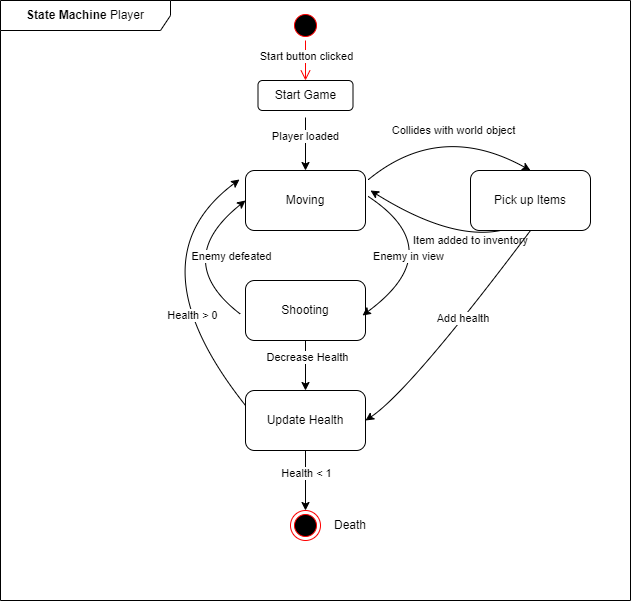

The diagram above was exported from draw.io. Its source (the exported page's mxGraphModel, read from the mxfile embedded in the PNG):
<mxGraphModel dx="2302" dy="743" grid="1" gridSize="10" guides="1" tooltips="1" connect="1" arrows="1" fold="1" page="1" pageScale="1" pageWidth="850" pageHeight="1100" math="0" shadow="0">
  <root>
    <mxCell id="0" />
    <mxCell id="1" parent="0" />
    <mxCell id="Tvrb8hnXUTtp2XwqFdCe-1" value="&lt;b&gt;State Machine &lt;/b&gt;Player" style="shape=umlFrame;whiteSpace=wrap;html=1;width=170;height=30;" vertex="1" parent="1">
      <mxGeometry x="130" y="100" width="630" height="600" as="geometry" />
    </mxCell>
    <mxCell id="Tvrb8hnXUTtp2XwqFdCe-2" value="" style="ellipse;html=1;shape=startState;fillColor=#000000;strokeColor=#ff0000;" vertex="1" parent="1">
      <mxGeometry x="420" y="110" width="30" height="30" as="geometry" />
    </mxCell>
    <mxCell id="Tvrb8hnXUTtp2XwqFdCe-3" value="" style="edgeStyle=orthogonalEdgeStyle;html=1;verticalAlign=bottom;endArrow=open;endSize=8;strokeColor=#ff0000;rounded=0;" edge="1" source="Tvrb8hnXUTtp2XwqFdCe-2" parent="1">
      <mxGeometry relative="1" as="geometry">
        <mxPoint x="435" y="180" as="targetPoint" />
      </mxGeometry>
    </mxCell>
    <mxCell id="Tvrb8hnXUTtp2XwqFdCe-31" value="Start button clicked" style="edgeLabel;html=1;align=center;verticalAlign=middle;resizable=0;points=[];" vertex="1" connectable="0" parent="Tvrb8hnXUTtp2XwqFdCe-3">
      <mxGeometry x="-0.25" relative="1" as="geometry">
        <mxPoint as="offset" />
      </mxGeometry>
    </mxCell>
    <mxCell id="Tvrb8hnXUTtp2XwqFdCe-4" value="Start Game" style="rounded=1;whiteSpace=wrap;html=1;" vertex="1" parent="1">
      <mxGeometry x="387.5" y="180" width="95" height="30" as="geometry" />
    </mxCell>
    <mxCell id="Tvrb8hnXUTtp2XwqFdCe-5" value="" style="ellipse;html=1;shape=endState;fillColor=#000000;strokeColor=#ff0000;" vertex="1" parent="1">
      <mxGeometry x="420" y="610" width="30" height="30" as="geometry" />
    </mxCell>
    <mxCell id="Tvrb8hnXUTtp2XwqFdCe-6" value="Moving" style="rounded=1;whiteSpace=wrap;html=1;" vertex="1" parent="1">
      <mxGeometry x="375" y="270" width="120" height="60" as="geometry" />
    </mxCell>
    <mxCell id="Tvrb8hnXUTtp2XwqFdCe-7" value="Update Health" style="rounded=1;whiteSpace=wrap;html=1;" vertex="1" parent="1">
      <mxGeometry x="375" y="490" width="120" height="60" as="geometry" />
    </mxCell>
    <mxCell id="Tvrb8hnXUTtp2XwqFdCe-8" value="Pick up Items" style="rounded=1;whiteSpace=wrap;html=1;" vertex="1" parent="1">
      <mxGeometry x="600" y="270" width="120" height="60" as="geometry" />
    </mxCell>
    <mxCell id="Tvrb8hnXUTtp2XwqFdCe-9" value="Shooting" style="rounded=1;whiteSpace=wrap;html=1;" vertex="1" parent="1">
      <mxGeometry x="375" y="380" width="120" height="60" as="geometry" />
    </mxCell>
    <mxCell id="Tvrb8hnXUTtp2XwqFdCe-10" value="" style="curved=1;endArrow=classic;html=1;rounded=0;entryX=0;entryY=0.5;entryDx=0;entryDy=0;exitX=-0.042;exitY=0.561;exitDx=0;exitDy=0;exitPerimeter=0;" edge="1" parent="1" source="Tvrb8hnXUTtp2XwqFdCe-9" target="Tvrb8hnXUTtp2XwqFdCe-6">
      <mxGeometry width="50" height="50" relative="1" as="geometry">
        <mxPoint x="140" y="360" as="sourcePoint" />
        <mxPoint x="190" y="310" as="targetPoint" />
        <Array as="points">
          <mxPoint x="300" y="360" />
        </Array>
      </mxGeometry>
    </mxCell>
    <mxCell id="Tvrb8hnXUTtp2XwqFdCe-26" value="Enemy defeated" style="edgeLabel;html=1;align=center;verticalAlign=middle;resizable=0;points=[];" vertex="1" connectable="0" parent="Tvrb8hnXUTtp2XwqFdCe-10">
      <mxGeometry x="0.3091" y="-20" relative="1" as="geometry">
        <mxPoint x="22" as="offset" />
      </mxGeometry>
    </mxCell>
    <mxCell id="Tvrb8hnXUTtp2XwqFdCe-12" value="" style="curved=1;endArrow=classic;html=1;rounded=0;exitX=1.019;exitY=0.428;exitDx=0;exitDy=0;exitPerimeter=0;entryX=0.975;entryY=0.583;entryDx=0;entryDy=0;entryPerimeter=0;" edge="1" parent="1" source="Tvrb8hnXUTtp2XwqFdCe-6" target="Tvrb8hnXUTtp2XwqFdCe-9">
      <mxGeometry width="50" height="50" relative="1" as="geometry">
        <mxPoint x="360" y="410" as="sourcePoint" />
        <mxPoint x="410" y="360" as="targetPoint" />
        <Array as="points">
          <mxPoint x="580" y="350" />
        </Array>
      </mxGeometry>
    </mxCell>
    <mxCell id="Tvrb8hnXUTtp2XwqFdCe-25" value="Enemy in view" style="edgeLabel;html=1;align=center;verticalAlign=middle;resizable=0;points=[];" vertex="1" connectable="0" parent="Tvrb8hnXUTtp2XwqFdCe-12">
      <mxGeometry x="0.3095" y="-21" relative="1" as="geometry">
        <mxPoint as="offset" />
      </mxGeometry>
    </mxCell>
    <mxCell id="Tvrb8hnXUTtp2XwqFdCe-14" value="" style="endArrow=classic;html=1;rounded=0;exitX=0.5;exitY=1;exitDx=0;exitDy=0;entryX=0.5;entryY=0;entryDx=0;entryDy=0;" edge="1" parent="1" source="Tvrb8hnXUTtp2XwqFdCe-9" target="Tvrb8hnXUTtp2XwqFdCe-7">
      <mxGeometry width="50" height="50" relative="1" as="geometry">
        <mxPoint x="445" y="500" as="sourcePoint" />
        <mxPoint x="495" y="450" as="targetPoint" />
      </mxGeometry>
    </mxCell>
    <mxCell id="Tvrb8hnXUTtp2XwqFdCe-30" value="Decrease Health" style="edgeLabel;html=1;align=center;verticalAlign=middle;resizable=0;points=[];" vertex="1" connectable="0" parent="Tvrb8hnXUTtp2XwqFdCe-14">
      <mxGeometry x="-0.38" y="1" relative="1" as="geometry">
        <mxPoint as="offset" />
      </mxGeometry>
    </mxCell>
    <mxCell id="Tvrb8hnXUTtp2XwqFdCe-15" value="" style="endArrow=classic;html=1;rounded=0;exitX=0.5;exitY=1;exitDx=0;exitDy=0;entryX=0.5;entryY=0;entryDx=0;entryDy=0;" edge="1" parent="1" source="Tvrb8hnXUTtp2XwqFdCe-7" target="Tvrb8hnXUTtp2XwqFdCe-5">
      <mxGeometry width="50" height="50" relative="1" as="geometry">
        <mxPoint x="485" y="610" as="sourcePoint" />
        <mxPoint x="535" y="560" as="targetPoint" />
        <Array as="points" />
      </mxGeometry>
    </mxCell>
    <mxCell id="Tvrb8hnXUTtp2XwqFdCe-21" value="Health &amp;lt; 1" style="edgeLabel;html=1;align=center;verticalAlign=middle;resizable=0;points=[];" vertex="1" connectable="0" parent="Tvrb8hnXUTtp2XwqFdCe-15">
      <mxGeometry x="-0.2667" relative="1" as="geometry">
        <mxPoint as="offset" />
      </mxGeometry>
    </mxCell>
    <mxCell id="Tvrb8hnXUTtp2XwqFdCe-16" value="" style="endArrow=classic;html=1;rounded=0;exitX=0.5;exitY=1.233;exitDx=0;exitDy=0;exitPerimeter=0;entryX=0.5;entryY=0;entryDx=0;entryDy=0;" edge="1" parent="1" source="Tvrb8hnXUTtp2XwqFdCe-4" target="Tvrb8hnXUTtp2XwqFdCe-6">
      <mxGeometry width="50" height="50" relative="1" as="geometry">
        <mxPoint x="500" y="270" as="sourcePoint" />
        <mxPoint x="550" y="220" as="targetPoint" />
      </mxGeometry>
    </mxCell>
    <mxCell id="Tvrb8hnXUTtp2XwqFdCe-23" value="Player loaded" style="edgeLabel;html=1;align=center;verticalAlign=middle;resizable=0;points=[];" vertex="1" connectable="0" parent="Tvrb8hnXUTtp2XwqFdCe-16">
      <mxGeometry x="-0.3016" y="-1" relative="1" as="geometry">
        <mxPoint as="offset" />
      </mxGeometry>
    </mxCell>
    <mxCell id="Tvrb8hnXUTtp2XwqFdCe-17" value="" style="curved=1;endArrow=classic;html=1;rounded=0;entryX=-0.05;entryY=0.15;entryDx=0;entryDy=0;entryPerimeter=0;exitX=0;exitY=0.25;exitDx=0;exitDy=0;" edge="1" parent="1" source="Tvrb8hnXUTtp2XwqFdCe-7" target="Tvrb8hnXUTtp2XwqFdCe-6">
      <mxGeometry width="50" height="50" relative="1" as="geometry">
        <mxPoint x="260" y="410" as="sourcePoint" />
        <mxPoint x="310" y="360" as="targetPoint" />
        <Array as="points">
          <mxPoint x="260" y="360" />
        </Array>
      </mxGeometry>
    </mxCell>
    <mxCell id="Tvrb8hnXUTtp2XwqFdCe-29" value="Health &amp;gt; 0" style="edgeLabel;html=1;align=center;verticalAlign=middle;resizable=0;points=[];" vertex="1" connectable="0" parent="Tvrb8hnXUTtp2XwqFdCe-17">
      <mxGeometry x="-0.3489" y="-14" relative="1" as="geometry">
        <mxPoint as="offset" />
      </mxGeometry>
    </mxCell>
    <mxCell id="Tvrb8hnXUTtp2XwqFdCe-18" value="" style="curved=1;endArrow=classic;html=1;rounded=0;exitX=1.025;exitY=0.15;exitDx=0;exitDy=0;exitPerimeter=0;entryX=0.5;entryY=0;entryDx=0;entryDy=0;" edge="1" parent="1" source="Tvrb8hnXUTtp2XwqFdCe-6" target="Tvrb8hnXUTtp2XwqFdCe-8">
      <mxGeometry width="50" height="50" relative="1" as="geometry">
        <mxPoint x="570" y="310" as="sourcePoint" />
        <mxPoint x="620" y="260" as="targetPoint" />
        <Array as="points">
          <mxPoint x="570" y="220" />
        </Array>
      </mxGeometry>
    </mxCell>
    <mxCell id="Tvrb8hnXUTtp2XwqFdCe-24" value="Collides with world object" style="edgeLabel;html=1;align=center;verticalAlign=middle;resizable=0;points=[];" vertex="1" connectable="0" parent="Tvrb8hnXUTtp2XwqFdCe-18">
      <mxGeometry x="0.1706" y="-14" relative="1" as="geometry">
        <mxPoint y="-13" as="offset" />
      </mxGeometry>
    </mxCell>
    <mxCell id="Tvrb8hnXUTtp2XwqFdCe-19" value="" style="curved=1;endArrow=classic;html=1;rounded=0;exitX=0.25;exitY=1;exitDx=0;exitDy=0;" edge="1" parent="1" source="Tvrb8hnXUTtp2XwqFdCe-8">
      <mxGeometry width="50" height="50" relative="1" as="geometry">
        <mxPoint x="550" y="400" as="sourcePoint" />
        <mxPoint x="500" y="290" as="targetPoint" />
        <Array as="points">
          <mxPoint x="580" y="340" />
        </Array>
      </mxGeometry>
    </mxCell>
    <mxCell id="Tvrb8hnXUTtp2XwqFdCe-27" value="Item added to inventory" style="edgeLabel;html=1;align=center;verticalAlign=middle;resizable=0;points=[];" vertex="1" connectable="0" parent="Tvrb8hnXUTtp2XwqFdCe-19">
      <mxGeometry x="0.0606" y="-5" relative="1" as="geometry">
        <mxPoint x="39" y="18" as="offset" />
      </mxGeometry>
    </mxCell>
    <mxCell id="Tvrb8hnXUTtp2XwqFdCe-20" value="" style="curved=1;endArrow=classic;html=1;rounded=0;entryX=1;entryY=0.5;entryDx=0;entryDy=0;exitX=0.5;exitY=1;exitDx=0;exitDy=0;" edge="1" parent="1" source="Tvrb8hnXUTtp2XwqFdCe-8" target="Tvrb8hnXUTtp2XwqFdCe-7">
      <mxGeometry width="50" height="50" relative="1" as="geometry">
        <mxPoint x="540" y="540" as="sourcePoint" />
        <mxPoint x="590" y="490" as="targetPoint" />
        <Array as="points">
          <mxPoint x="540" y="490" />
        </Array>
      </mxGeometry>
    </mxCell>
    <mxCell id="Tvrb8hnXUTtp2XwqFdCe-28" value="Add health&amp;nbsp;" style="edgeLabel;html=1;align=center;verticalAlign=middle;resizable=0;points=[];" vertex="1" connectable="0" parent="Tvrb8hnXUTtp2XwqFdCe-20">
      <mxGeometry x="-0.1357" y="-1" relative="1" as="geometry">
        <mxPoint as="offset" />
      </mxGeometry>
    </mxCell>
    <mxCell id="Tvrb8hnXUTtp2XwqFdCe-22" value="Death" style="text;html=1;strokeColor=none;fillColor=none;align=center;verticalAlign=middle;whiteSpace=wrap;rounded=0;" vertex="1" parent="1">
      <mxGeometry x="450" y="610" width="60" height="30" as="geometry" />
    </mxCell>
  </root>
</mxGraphModel>